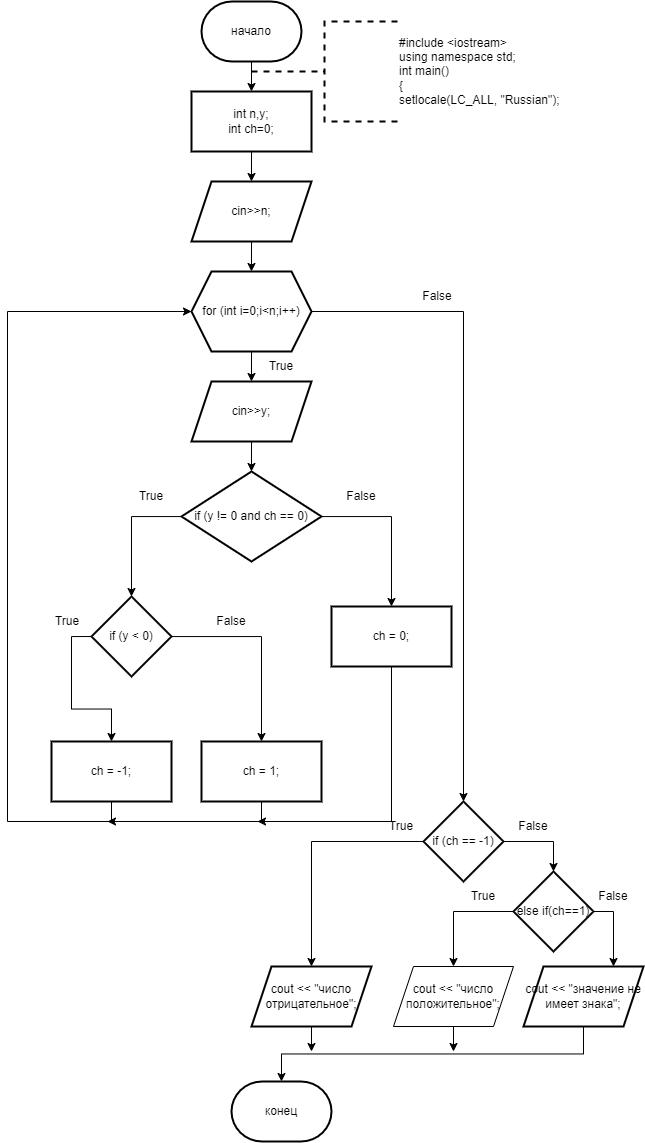

The diagram above was exported from draw.io. Its source (the exported page's mxGraphModel, read from the mxfile embedded in the PNG):
<mxGraphModel dx="1172" dy="618" grid="1" gridSize="10" guides="1" tooltips="1" connect="1" arrows="1" fold="1" page="1" pageScale="1" pageWidth="827" pageHeight="1169" math="0" shadow="0">
  <root>
    <mxCell id="0" />
    <mxCell id="1" parent="0" />
    <mxCell id="-R1Cdtdp_VlZXuUOrGzR-3" value="" style="edgeStyle=orthogonalEdgeStyle;rounded=0;orthogonalLoop=1;jettySize=auto;html=1;" edge="1" parent="1" source="-R1Cdtdp_VlZXuUOrGzR-1" target="-R1Cdtdp_VlZXuUOrGzR-2">
      <mxGeometry relative="1" as="geometry" />
    </mxCell>
    <mxCell id="-R1Cdtdp_VlZXuUOrGzR-1" value="начало" style="strokeWidth=2;html=1;shape=mxgraph.flowchart.terminator;whiteSpace=wrap;" vertex="1" parent="1">
      <mxGeometry x="364" y="10" width="100" height="60" as="geometry" />
    </mxCell>
    <mxCell id="-R1Cdtdp_VlZXuUOrGzR-5" value="" style="edgeStyle=orthogonalEdgeStyle;rounded=0;orthogonalLoop=1;jettySize=auto;html=1;" edge="1" parent="1" source="-R1Cdtdp_VlZXuUOrGzR-2" target="-R1Cdtdp_VlZXuUOrGzR-4">
      <mxGeometry relative="1" as="geometry" />
    </mxCell>
    <mxCell id="-R1Cdtdp_VlZXuUOrGzR-2" value="int n,y;&lt;br&gt;int ch=0;" style="whiteSpace=wrap;html=1;strokeWidth=2;" vertex="1" parent="1">
      <mxGeometry x="354" y="100" width="120" height="60" as="geometry" />
    </mxCell>
    <mxCell id="-R1Cdtdp_VlZXuUOrGzR-7" value="" style="edgeStyle=orthogonalEdgeStyle;rounded=0;orthogonalLoop=1;jettySize=auto;html=1;" edge="1" parent="1" source="-R1Cdtdp_VlZXuUOrGzR-4" target="-R1Cdtdp_VlZXuUOrGzR-6">
      <mxGeometry relative="1" as="geometry" />
    </mxCell>
    <mxCell id="-R1Cdtdp_VlZXuUOrGzR-4" value="cin&amp;gt;&amp;gt;n;" style="shape=parallelogram;perimeter=parallelogramPerimeter;whiteSpace=wrap;html=1;fixedSize=1;strokeWidth=2;" vertex="1" parent="1">
      <mxGeometry x="354" y="190" width="120" height="60" as="geometry" />
    </mxCell>
    <mxCell id="-R1Cdtdp_VlZXuUOrGzR-20" style="edgeStyle=orthogonalEdgeStyle;rounded=0;orthogonalLoop=1;jettySize=auto;html=1;exitX=0.5;exitY=1;exitDx=0;exitDy=0;entryX=0.5;entryY=0;entryDx=0;entryDy=0;" edge="1" parent="1" source="-R1Cdtdp_VlZXuUOrGzR-6" target="-R1Cdtdp_VlZXuUOrGzR-8">
      <mxGeometry relative="1" as="geometry" />
    </mxCell>
    <mxCell id="-R1Cdtdp_VlZXuUOrGzR-26" value="" style="edgeStyle=orthogonalEdgeStyle;rounded=0;orthogonalLoop=1;jettySize=auto;html=1;" edge="1" parent="1" source="-R1Cdtdp_VlZXuUOrGzR-6" target="-R1Cdtdp_VlZXuUOrGzR-25">
      <mxGeometry relative="1" as="geometry" />
    </mxCell>
    <mxCell id="-R1Cdtdp_VlZXuUOrGzR-6" value="for (int i=0;i&amp;lt;n;i++)" style="shape=hexagon;perimeter=hexagonPerimeter2;whiteSpace=wrap;html=1;fixedSize=1;strokeWidth=2;" vertex="1" parent="1">
      <mxGeometry x="354" y="280" width="120" height="80" as="geometry" />
    </mxCell>
    <mxCell id="-R1Cdtdp_VlZXuUOrGzR-11" value="" style="edgeStyle=orthogonalEdgeStyle;rounded=0;orthogonalLoop=1;jettySize=auto;html=1;" edge="1" parent="1" source="-R1Cdtdp_VlZXuUOrGzR-8" target="-R1Cdtdp_VlZXuUOrGzR-10">
      <mxGeometry relative="1" as="geometry" />
    </mxCell>
    <mxCell id="-R1Cdtdp_VlZXuUOrGzR-8" value="cin&amp;gt;&amp;gt;y;" style="shape=parallelogram;perimeter=parallelogramPerimeter;whiteSpace=wrap;html=1;fixedSize=1;strokeWidth=2;" vertex="1" parent="1">
      <mxGeometry x="354" y="390" width="120" height="60" as="geometry" />
    </mxCell>
    <mxCell id="-R1Cdtdp_VlZXuUOrGzR-13" value="" style="edgeStyle=orthogonalEdgeStyle;rounded=0;orthogonalLoop=1;jettySize=auto;html=1;" edge="1" parent="1" source="-R1Cdtdp_VlZXuUOrGzR-10" target="-R1Cdtdp_VlZXuUOrGzR-12">
      <mxGeometry relative="1" as="geometry" />
    </mxCell>
    <mxCell id="-R1Cdtdp_VlZXuUOrGzR-19" value="" style="edgeStyle=orthogonalEdgeStyle;rounded=0;orthogonalLoop=1;jettySize=auto;html=1;" edge="1" parent="1" source="-R1Cdtdp_VlZXuUOrGzR-10" target="-R1Cdtdp_VlZXuUOrGzR-18">
      <mxGeometry relative="1" as="geometry" />
    </mxCell>
    <mxCell id="-R1Cdtdp_VlZXuUOrGzR-10" value="if (y != 0 and ch == 0)" style="rhombus;whiteSpace=wrap;html=1;strokeWidth=2;" vertex="1" parent="1">
      <mxGeometry x="344" y="480" width="140" height="90" as="geometry" />
    </mxCell>
    <mxCell id="-R1Cdtdp_VlZXuUOrGzR-15" value="" style="edgeStyle=orthogonalEdgeStyle;rounded=0;orthogonalLoop=1;jettySize=auto;html=1;exitX=0;exitY=0.5;exitDx=0;exitDy=0;" edge="1" parent="1" source="-R1Cdtdp_VlZXuUOrGzR-12" target="-R1Cdtdp_VlZXuUOrGzR-14">
      <mxGeometry relative="1" as="geometry" />
    </mxCell>
    <mxCell id="-R1Cdtdp_VlZXuUOrGzR-17" value="" style="edgeStyle=orthogonalEdgeStyle;rounded=0;orthogonalLoop=1;jettySize=auto;html=1;" edge="1" parent="1" source="-R1Cdtdp_VlZXuUOrGzR-12" target="-R1Cdtdp_VlZXuUOrGzR-16">
      <mxGeometry relative="1" as="geometry" />
    </mxCell>
    <mxCell id="-R1Cdtdp_VlZXuUOrGzR-12" value="if (y &amp;lt; 0)" style="rhombus;whiteSpace=wrap;html=1;strokeWidth=2;" vertex="1" parent="1">
      <mxGeometry x="254" y="605" width="80" height="80" as="geometry" />
    </mxCell>
    <mxCell id="-R1Cdtdp_VlZXuUOrGzR-22" style="edgeStyle=orthogonalEdgeStyle;rounded=0;orthogonalLoop=1;jettySize=auto;html=1;exitX=0.5;exitY=1;exitDx=0;exitDy=0;entryX=0;entryY=0.5;entryDx=0;entryDy=0;" edge="1" parent="1" source="-R1Cdtdp_VlZXuUOrGzR-14" target="-R1Cdtdp_VlZXuUOrGzR-6">
      <mxGeometry relative="1" as="geometry">
        <Array as="points">
          <mxPoint x="274" y="830" />
          <mxPoint x="170" y="830" />
          <mxPoint x="170" y="320" />
        </Array>
      </mxGeometry>
    </mxCell>
    <mxCell id="-R1Cdtdp_VlZXuUOrGzR-14" value="ch = -1;" style="whiteSpace=wrap;html=1;strokeWidth=2;" vertex="1" parent="1">
      <mxGeometry x="214" y="750" width="120" height="60" as="geometry" />
    </mxCell>
    <mxCell id="-R1Cdtdp_VlZXuUOrGzR-23" style="edgeStyle=orthogonalEdgeStyle;rounded=0;orthogonalLoop=1;jettySize=auto;html=1;exitX=0.5;exitY=1;exitDx=0;exitDy=0;" edge="1" parent="1" source="-R1Cdtdp_VlZXuUOrGzR-16">
      <mxGeometry relative="1" as="geometry">
        <mxPoint x="270" y="830" as="targetPoint" />
        <Array as="points">
          <mxPoint x="424" y="830" />
        </Array>
      </mxGeometry>
    </mxCell>
    <mxCell id="-R1Cdtdp_VlZXuUOrGzR-16" value="ch = 1;" style="whiteSpace=wrap;html=1;strokeWidth=2;" vertex="1" parent="1">
      <mxGeometry x="364" y="750" width="120" height="60" as="geometry" />
    </mxCell>
    <mxCell id="-R1Cdtdp_VlZXuUOrGzR-24" style="edgeStyle=orthogonalEdgeStyle;rounded=0;orthogonalLoop=1;jettySize=auto;html=1;exitX=0.5;exitY=1;exitDx=0;exitDy=0;" edge="1" parent="1" source="-R1Cdtdp_VlZXuUOrGzR-18">
      <mxGeometry relative="1" as="geometry">
        <mxPoint x="420" y="830" as="targetPoint" />
        <Array as="points">
          <mxPoint x="554" y="830" />
        </Array>
      </mxGeometry>
    </mxCell>
    <mxCell id="-R1Cdtdp_VlZXuUOrGzR-18" value="ch = 0;" style="whiteSpace=wrap;html=1;strokeWidth=2;" vertex="1" parent="1">
      <mxGeometry x="494" y="615" width="120" height="60" as="geometry" />
    </mxCell>
    <mxCell id="-R1Cdtdp_VlZXuUOrGzR-29" style="edgeStyle=orthogonalEdgeStyle;rounded=0;orthogonalLoop=1;jettySize=auto;html=1;exitX=0;exitY=0.5;exitDx=0;exitDy=0;entryX=0.5;entryY=0;entryDx=0;entryDy=0;" edge="1" parent="1" source="-R1Cdtdp_VlZXuUOrGzR-25" target="-R1Cdtdp_VlZXuUOrGzR-27">
      <mxGeometry relative="1" as="geometry">
        <mxPoint x="540" y="880" as="targetPoint" />
      </mxGeometry>
    </mxCell>
    <mxCell id="-R1Cdtdp_VlZXuUOrGzR-32" style="edgeStyle=orthogonalEdgeStyle;rounded=0;orthogonalLoop=1;jettySize=auto;html=1;exitX=1;exitY=0.5;exitDx=0;exitDy=0;entryX=0.5;entryY=0;entryDx=0;entryDy=0;" edge="1" parent="1" source="-R1Cdtdp_VlZXuUOrGzR-25" target="-R1Cdtdp_VlZXuUOrGzR-30">
      <mxGeometry relative="1" as="geometry" />
    </mxCell>
    <mxCell id="-R1Cdtdp_VlZXuUOrGzR-25" value="if (ch == -1)" style="rhombus;whiteSpace=wrap;html=1;strokeWidth=2;" vertex="1" parent="1">
      <mxGeometry x="586" y="810" width="80" height="80" as="geometry" />
    </mxCell>
    <mxCell id="-R1Cdtdp_VlZXuUOrGzR-48" style="edgeStyle=orthogonalEdgeStyle;rounded=0;orthogonalLoop=1;jettySize=auto;html=1;exitX=0.5;exitY=1;exitDx=0;exitDy=0;" edge="1" parent="1" source="-R1Cdtdp_VlZXuUOrGzR-27">
      <mxGeometry relative="1" as="geometry">
        <mxPoint x="474" y="1060" as="targetPoint" />
      </mxGeometry>
    </mxCell>
    <mxCell id="-R1Cdtdp_VlZXuUOrGzR-27" value="cout &amp;lt;&amp;lt; &quot;число отрицательное&quot;;" style="shape=parallelogram;perimeter=parallelogramPerimeter;whiteSpace=wrap;html=1;fixedSize=1;strokeWidth=2;" vertex="1" parent="1">
      <mxGeometry x="414" y="975" width="120" height="60" as="geometry" />
    </mxCell>
    <mxCell id="-R1Cdtdp_VlZXuUOrGzR-38" style="edgeStyle=orthogonalEdgeStyle;rounded=0;orthogonalLoop=1;jettySize=auto;html=1;exitX=0;exitY=0.5;exitDx=0;exitDy=0;entryX=0.5;entryY=0;entryDx=0;entryDy=0;" edge="1" parent="1" source="-R1Cdtdp_VlZXuUOrGzR-30" target="-R1Cdtdp_VlZXuUOrGzR-37">
      <mxGeometry relative="1" as="geometry" />
    </mxCell>
    <mxCell id="-R1Cdtdp_VlZXuUOrGzR-41" style="edgeStyle=orthogonalEdgeStyle;rounded=0;orthogonalLoop=1;jettySize=auto;html=1;exitX=1;exitY=0.5;exitDx=0;exitDy=0;entryX=0.75;entryY=0;entryDx=0;entryDy=0;" edge="1" parent="1" source="-R1Cdtdp_VlZXuUOrGzR-30" target="-R1Cdtdp_VlZXuUOrGzR-39">
      <mxGeometry relative="1" as="geometry" />
    </mxCell>
    <mxCell id="-R1Cdtdp_VlZXuUOrGzR-30" value="else if(ch==1)" style="rhombus;whiteSpace=wrap;html=1;strokeWidth=2;" vertex="1" parent="1">
      <mxGeometry x="676" y="880" width="80" height="80" as="geometry" />
    </mxCell>
    <mxCell id="-R1Cdtdp_VlZXuUOrGzR-49" style="edgeStyle=orthogonalEdgeStyle;rounded=0;orthogonalLoop=1;jettySize=auto;html=1;exitX=0.5;exitY=1;exitDx=0;exitDy=0;" edge="1" parent="1" source="-R1Cdtdp_VlZXuUOrGzR-37">
      <mxGeometry relative="1" as="geometry">
        <mxPoint x="616" y="1060" as="targetPoint" />
      </mxGeometry>
    </mxCell>
    <mxCell id="-R1Cdtdp_VlZXuUOrGzR-37" value="cout &amp;lt;&amp;lt; &quot;число положительное&quot;;" style="shape=parallelogram;perimeter=parallelogramPerimeter;whiteSpace=wrap;html=1;fixedSize=1;" vertex="1" parent="1">
      <mxGeometry x="556" y="975" width="120" height="60" as="geometry" />
    </mxCell>
    <mxCell id="-R1Cdtdp_VlZXuUOrGzR-39" value="cout &amp;lt;&amp;lt; &quot;значение не имеет знака&quot;;" style="shape=parallelogram;perimeter=parallelogramPerimeter;whiteSpace=wrap;html=1;fixedSize=1;strokeWidth=2;" vertex="1" parent="1">
      <mxGeometry x="686" y="975" width="120" height="60" as="geometry" />
    </mxCell>
    <mxCell id="-R1Cdtdp_VlZXuUOrGzR-43" value="конец" style="strokeWidth=2;html=1;shape=mxgraph.flowchart.terminator;whiteSpace=wrap;" vertex="1" parent="1">
      <mxGeometry x="394" y="1090" width="100" height="60" as="geometry" />
    </mxCell>
    <mxCell id="-R1Cdtdp_VlZXuUOrGzR-47" style="edgeStyle=orthogonalEdgeStyle;rounded=0;orthogonalLoop=1;jettySize=auto;html=1;exitX=0.5;exitY=1;exitDx=0;exitDy=0;entryX=0.5;entryY=0;entryDx=0;entryDy=0;entryPerimeter=0;" edge="1" parent="1" source="-R1Cdtdp_VlZXuUOrGzR-39" target="-R1Cdtdp_VlZXuUOrGzR-43">
      <mxGeometry relative="1" as="geometry" />
    </mxCell>
    <mxCell id="-R1Cdtdp_VlZXuUOrGzR-50" value="&lt;div&gt;#include &amp;lt;iostream&amp;gt;&lt;/div&gt;&lt;div&gt;using namespace std;&lt;/div&gt;&lt;div&gt;int main()&lt;/div&gt;&lt;div&gt;{&lt;/div&gt;&lt;div&gt;setlocale(LC_ALL, &quot;Russian&quot;);&lt;span style=&quot;&quot;&gt;&lt;/span&gt;&lt;/div&gt;" style="strokeWidth=2;html=1;shape=mxgraph.flowchart.annotation_2;align=left;labelPosition=right;pointerEvents=1;dashed=1;" vertex="1" parent="1">
      <mxGeometry x="414" y="30" width="146" height="100" as="geometry" />
    </mxCell>
    <mxCell id="-R1Cdtdp_VlZXuUOrGzR-51" value="True" style="text;html=1;strokeColor=none;fillColor=none;align=center;verticalAlign=middle;whiteSpace=wrap;rounded=0;" vertex="1" parent="1">
      <mxGeometry x="414" y="360" width="60" height="30" as="geometry" />
    </mxCell>
    <mxCell id="-R1Cdtdp_VlZXuUOrGzR-52" value="False" style="text;html=1;strokeColor=none;fillColor=none;align=center;verticalAlign=middle;whiteSpace=wrap;rounded=0;" vertex="1" parent="1">
      <mxGeometry x="570" y="290" width="60" height="30" as="geometry" />
    </mxCell>
    <mxCell id="-R1Cdtdp_VlZXuUOrGzR-53" value="True" style="text;html=1;strokeColor=none;fillColor=none;align=center;verticalAlign=middle;whiteSpace=wrap;rounded=0;" vertex="1" parent="1">
      <mxGeometry x="284" y="490" width="60" height="30" as="geometry" />
    </mxCell>
    <mxCell id="-R1Cdtdp_VlZXuUOrGzR-55" value="True" style="text;html=1;strokeColor=none;fillColor=none;align=center;verticalAlign=middle;whiteSpace=wrap;rounded=0;" vertex="1" parent="1">
      <mxGeometry x="200" y="615" width="60" height="30" as="geometry" />
    </mxCell>
    <mxCell id="-R1Cdtdp_VlZXuUOrGzR-56" value="False" style="text;html=1;strokeColor=none;fillColor=none;align=center;verticalAlign=middle;whiteSpace=wrap;rounded=0;" vertex="1" parent="1">
      <mxGeometry x="494" y="490" width="60" height="30" as="geometry" />
    </mxCell>
    <mxCell id="-R1Cdtdp_VlZXuUOrGzR-57" value="False" style="text;html=1;strokeColor=none;fillColor=none;align=center;verticalAlign=middle;whiteSpace=wrap;rounded=0;" vertex="1" parent="1">
      <mxGeometry x="364" y="615" width="60" height="30" as="geometry" />
    </mxCell>
    <mxCell id="-R1Cdtdp_VlZXuUOrGzR-58" value="False" style="text;html=1;strokeColor=none;fillColor=none;align=center;verticalAlign=middle;whiteSpace=wrap;rounded=0;" vertex="1" parent="1">
      <mxGeometry x="666" y="820" width="60" height="30" as="geometry" />
    </mxCell>
    <mxCell id="-R1Cdtdp_VlZXuUOrGzR-59" value="False" style="text;html=1;strokeColor=none;fillColor=none;align=center;verticalAlign=middle;whiteSpace=wrap;rounded=0;" vertex="1" parent="1">
      <mxGeometry x="746" y="890" width="60" height="30" as="geometry" />
    </mxCell>
    <mxCell id="-R1Cdtdp_VlZXuUOrGzR-60" value="True" style="text;html=1;strokeColor=none;fillColor=none;align=center;verticalAlign=middle;whiteSpace=wrap;rounded=0;" vertex="1" parent="1">
      <mxGeometry x="534" y="820" width="60" height="30" as="geometry" />
    </mxCell>
    <mxCell id="-R1Cdtdp_VlZXuUOrGzR-61" value="True" style="text;html=1;strokeColor=none;fillColor=none;align=center;verticalAlign=middle;whiteSpace=wrap;rounded=0;" vertex="1" parent="1">
      <mxGeometry x="616" y="890" width="60" height="30" as="geometry" />
    </mxCell>
  </root>
</mxGraphModel>